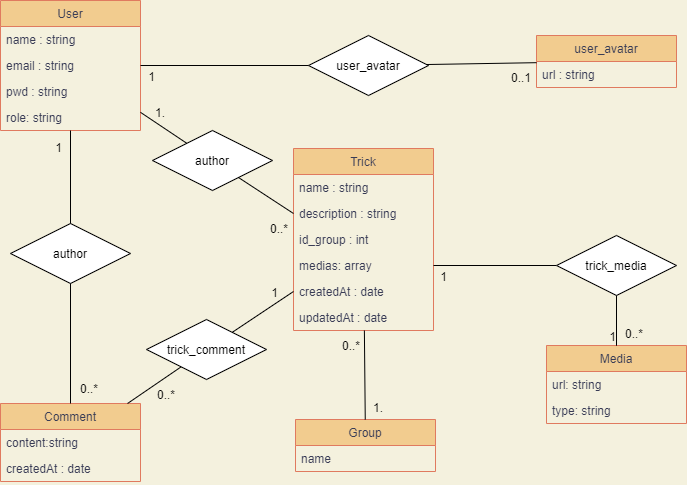

The diagram above was exported from draw.io. Its source (the exported page's mxGraphModel, read from the mxfile embedded in the PNG):
<mxGraphModel dx="1108" dy="903" grid="0" gridSize="10" guides="1" tooltips="1" connect="1" arrows="1" fold="1" page="1" pageScale="1" pageWidth="827" pageHeight="1169" background="#F4F1DE" math="0" shadow="0">
  <root>
    <mxCell id="0" />
    <mxCell id="1" parent="0" />
    <mxCell id="6" value="User" style="swimlane;fontStyle=0;childLayout=stackLayout;horizontal=1;startSize=26;horizontalStack=0;resizeParent=1;resizeParentMax=0;resizeLast=0;collapsible=1;marginBottom=0;fontColor=#393C56;fillColor=#F2CC8F;strokeColor=#E07A5F;" parent="1" vertex="1">
      <mxGeometry x="46" y="73" width="140" height="130" as="geometry" />
    </mxCell>
    <mxCell id="7" value="name : string" style="text;strokeColor=none;fillColor=none;align=left;verticalAlign=top;spacingLeft=4;spacingRight=4;overflow=hidden;rotatable=0;points=[[0,0.5],[1,0.5]];portConstraint=eastwest;fontColor=#393C56;" parent="6" vertex="1">
      <mxGeometry y="26" width="140" height="26" as="geometry" />
    </mxCell>
    <mxCell id="8" value="email : string" style="text;strokeColor=none;fillColor=none;align=left;verticalAlign=top;spacingLeft=4;spacingRight=4;overflow=hidden;rotatable=0;points=[[0,0.5],[1,0.5]];portConstraint=eastwest;fontColor=#393C56;" parent="6" vertex="1">
      <mxGeometry y="52" width="140" height="26" as="geometry" />
    </mxCell>
    <mxCell id="9" value="pwd : string" style="text;strokeColor=none;fillColor=none;align=left;verticalAlign=top;spacingLeft=4;spacingRight=4;overflow=hidden;rotatable=0;points=[[0,0.5],[1,0.5]];portConstraint=eastwest;fontColor=#393C56;" parent="6" vertex="1">
      <mxGeometry y="78" width="140" height="26" as="geometry" />
    </mxCell>
    <mxCell id="26" value="role: string" style="text;strokeColor=none;fillColor=none;align=left;verticalAlign=top;spacingLeft=4;spacingRight=4;overflow=hidden;rotatable=0;points=[[0,0.5],[1,0.5]];portConstraint=eastwest;fontColor=#393C56;" parent="6" vertex="1">
      <mxGeometry y="104" width="140" height="26" as="geometry" />
    </mxCell>
    <mxCell id="10" value="Trick" style="swimlane;fontStyle=0;childLayout=stackLayout;horizontal=1;startSize=26;horizontalStack=0;resizeParent=1;resizeParentMax=0;resizeLast=0;collapsible=1;marginBottom=0;fontColor=#393C56;fillColor=#F2CC8F;strokeColor=#E07A5F;" parent="1" vertex="1">
      <mxGeometry x="339" y="221" width="140" height="182" as="geometry">
        <mxRectangle x="259" y="78" width="53" height="26" as="alternateBounds" />
      </mxGeometry>
    </mxCell>
    <mxCell id="11" value="name : string" style="text;strokeColor=none;fillColor=none;align=left;verticalAlign=top;spacingLeft=4;spacingRight=4;overflow=hidden;rotatable=0;points=[[0,0.5],[1,0.5]];portConstraint=eastwest;fontColor=#393C56;" parent="10" vertex="1">
      <mxGeometry y="26" width="140" height="26" as="geometry" />
    </mxCell>
    <mxCell id="12" value="description : string" style="text;strokeColor=none;fillColor=none;align=left;verticalAlign=top;spacingLeft=4;spacingRight=4;overflow=hidden;rotatable=0;points=[[0,0.5],[1,0.5]];portConstraint=eastwest;fontColor=#393C56;" parent="10" vertex="1">
      <mxGeometry y="52" width="140" height="26" as="geometry" />
    </mxCell>
    <mxCell id="52" value="id_group : int" style="text;strokeColor=none;fillColor=none;align=left;verticalAlign=top;spacingLeft=4;spacingRight=4;overflow=hidden;rotatable=0;points=[[0,0.5],[1,0.5]];portConstraint=eastwest;fontColor=#393C56;" parent="10" vertex="1">
      <mxGeometry y="78" width="140" height="26" as="geometry" />
    </mxCell>
    <mxCell id="15" value="medias: array" style="text;strokeColor=none;fillColor=none;align=left;verticalAlign=top;spacingLeft=4;spacingRight=4;overflow=hidden;rotatable=0;points=[[0,0.5],[1,0.5]];portConstraint=eastwest;fontColor=#393C56;" parent="10" vertex="1">
      <mxGeometry y="104" width="140" height="26" as="geometry" />
    </mxCell>
    <mxCell id="16" value="createdAt : date" style="text;strokeColor=none;fillColor=none;align=left;verticalAlign=top;spacingLeft=4;spacingRight=4;overflow=hidden;rotatable=0;points=[[0,0.5],[1,0.5]];portConstraint=eastwest;fontColor=#393C56;" parent="10" vertex="1">
      <mxGeometry y="130" width="140" height="26" as="geometry" />
    </mxCell>
    <mxCell id="17" value="updatedAt : date" style="text;strokeColor=none;fillColor=none;align=left;verticalAlign=top;spacingLeft=4;spacingRight=4;overflow=hidden;rotatable=0;points=[[0,0.5],[1,0.5]];portConstraint=eastwest;fontColor=#393C56;" parent="10" vertex="1">
      <mxGeometry y="156" width="140" height="26" as="geometry" />
    </mxCell>
    <mxCell id="22" value="Comment" style="swimlane;fontStyle=0;childLayout=stackLayout;horizontal=1;startSize=26;horizontalStack=0;resizeParent=1;resizeParentMax=0;resizeLast=0;collapsible=1;marginBottom=0;fontColor=#393C56;fillColor=#F2CC8F;strokeColor=#E07A5F;" parent="1" vertex="1">
      <mxGeometry x="46" y="476" width="140" height="78" as="geometry" />
    </mxCell>
    <mxCell id="23" value="content:string" style="text;strokeColor=none;fillColor=none;align=left;verticalAlign=top;spacingLeft=4;spacingRight=4;overflow=hidden;rotatable=0;points=[[0,0.5],[1,0.5]];portConstraint=eastwest;fontColor=#393C56;" parent="22" vertex="1">
      <mxGeometry y="26" width="140" height="26" as="geometry" />
    </mxCell>
    <mxCell id="24" value="createdAt : date " style="text;strokeColor=none;fillColor=none;align=left;verticalAlign=top;spacingLeft=4;spacingRight=4;overflow=hidden;rotatable=0;points=[[0,0.5],[1,0.5]];portConstraint=eastwest;fontColor=#393C56;" parent="22" vertex="1">
      <mxGeometry y="52" width="140" height="26" as="geometry" />
    </mxCell>
    <mxCell id="57" value="Group" style="swimlane;fontStyle=0;childLayout=stackLayout;horizontal=1;startSize=26;horizontalStack=0;resizeParent=1;resizeParentMax=0;resizeLast=0;collapsible=1;marginBottom=0;fontColor=#393C56;fillColor=#F2CC8F;strokeColor=#E07A5F;" parent="1" vertex="1">
      <mxGeometry x="341" y="492" width="140" height="52" as="geometry" />
    </mxCell>
    <mxCell id="58" value="name" style="text;strokeColor=none;fillColor=none;align=left;verticalAlign=top;spacingLeft=4;spacingRight=4;overflow=hidden;rotatable=0;points=[[0,0.5],[1,0.5]];portConstraint=eastwest;fontColor=#393C56;" parent="57" vertex="1">
      <mxGeometry y="26" width="140" height="26" as="geometry" />
    </mxCell>
    <mxCell id="63" value="user_avatar" style="swimlane;fontStyle=0;childLayout=stackLayout;horizontal=1;startSize=26;horizontalStack=0;resizeParent=1;resizeParentMax=0;resizeLast=0;collapsible=1;marginBottom=0;fontColor=#393C56;fillColor=#F2CC8F;strokeColor=#E07A5F;" parent="1" vertex="1">
      <mxGeometry x="582" y="108" width="140" height="52" as="geometry" />
    </mxCell>
    <mxCell id="64" value="url : string" style="text;strokeColor=none;fillColor=none;align=left;verticalAlign=top;spacingLeft=4;spacingRight=4;overflow=hidden;rotatable=0;points=[[0,0.5],[1,0.5]];portConstraint=eastwest;fontColor=#393C56;" parent="63" vertex="1">
      <mxGeometry y="26" width="140" height="26" as="geometry" />
    </mxCell>
    <mxCell id="65" value="Media" style="swimlane;fontStyle=0;childLayout=stackLayout;horizontal=1;startSize=26;horizontalStack=0;resizeParent=1;resizeParentMax=0;resizeLast=0;collapsible=1;marginBottom=0;fontColor=#393C56;fillColor=#F2CC8F;strokeColor=#E07A5F;" parent="1" vertex="1">
      <mxGeometry x="592" y="418" width="140" height="78" as="geometry" />
    </mxCell>
    <mxCell id="123" value="url: string" style="text;strokeColor=none;fillColor=none;align=left;verticalAlign=top;spacingLeft=4;spacingRight=4;overflow=hidden;rotatable=0;points=[[0,0.5],[1,0.5]];portConstraint=eastwest;fontColor=#393C56;" parent="65" vertex="1">
      <mxGeometry y="26" width="140" height="26" as="geometry" />
    </mxCell>
    <mxCell id="124" value="type: string" style="text;strokeColor=none;fillColor=none;align=left;verticalAlign=top;spacingLeft=4;spacingRight=4;overflow=hidden;rotatable=0;points=[[0,0.5],[1,0.5]];portConstraint=eastwest;fontColor=#393C56;" parent="65" vertex="1">
      <mxGeometry y="52" width="140" height="26" as="geometry" />
    </mxCell>
    <mxCell id="86" value="" style="endArrow=none;html=1;rounded=0;" parent="1" source="85" target="65" edge="1">
      <mxGeometry relative="1" as="geometry">
        <mxPoint x="417" y="296" as="sourcePoint" />
        <mxPoint x="577" y="296" as="targetPoint" />
      </mxGeometry>
    </mxCell>
    <mxCell id="87" value="1" style="resizable=0;html=1;align=right;verticalAlign=bottom;" parent="86" connectable="0" vertex="1">
      <mxGeometry x="1" relative="1" as="geometry" />
    </mxCell>
    <mxCell id="88" value="" style="endArrow=none;html=1;rounded=0;strokeColor=#000000;entryX=1;entryY=0.5;entryDx=0;entryDy=0;" parent="1" source="85" target="15" edge="1">
      <mxGeometry relative="1" as="geometry">
        <mxPoint x="694" y="421" as="sourcePoint" />
        <mxPoint x="479" y="286" as="targetPoint" />
      </mxGeometry>
    </mxCell>
    <mxCell id="89" value="&lt;font color=&quot;#000000&quot;&gt;1&lt;/font&gt;" style="resizable=0;html=1;align=right;verticalAlign=bottom;" parent="88" connectable="0" vertex="1">
      <mxGeometry x="1" relative="1" as="geometry">
        <mxPoint x="14" y="20" as="offset" />
      </mxGeometry>
    </mxCell>
    <mxCell id="90" value="" style="endArrow=none;html=1;rounded=0;strokeColor=#000000;" parent="1" source="85" target="65" edge="1">
      <mxGeometry relative="1" as="geometry">
        <mxPoint x="683.5" y="370" as="sourcePoint" />
        <mxPoint x="683.5" y="456" as="targetPoint" />
      </mxGeometry>
    </mxCell>
    <mxCell id="91" value="&lt;font color=&quot;#000000&quot;&gt;0..*&lt;/font&gt;" style="resizable=0;html=1;align=right;verticalAlign=bottom;" parent="90" connectable="0" vertex="1">
      <mxGeometry x="1" relative="1" as="geometry">
        <mxPoint x="27.1" y="-3" as="offset" />
      </mxGeometry>
    </mxCell>
    <mxCell id="96" value="" style="endArrow=none;html=1;rounded=0;strokeColor=#000000;" parent="1" source="10" target="57" edge="1">
      <mxGeometry relative="1" as="geometry">
        <mxPoint x="556" y="227" as="sourcePoint" />
        <mxPoint x="556" y="135" as="targetPoint" />
      </mxGeometry>
    </mxCell>
    <mxCell id="97" value="&lt;font color=&quot;#000000&quot;&gt;1.&lt;/font&gt;" style="resizable=0;html=1;align=right;verticalAlign=bottom;" parent="96" connectable="0" vertex="1">
      <mxGeometry x="1" relative="1" as="geometry">
        <mxPoint x="18.27" y="-3" as="offset" />
      </mxGeometry>
    </mxCell>
    <mxCell id="98" value="&lt;font color=&quot;#000000&quot;&gt;0..*&lt;/font&gt;" style="resizable=0;html=1;align=right;verticalAlign=bottom;" parent="1" connectable="0" vertex="1">
      <mxGeometry x="392" y="364" as="geometry">
        <mxPoint x="14" y="63" as="offset" />
      </mxGeometry>
    </mxCell>
    <mxCell id="99" value="author" style="shape=rhombus;perimeter=rhombusPerimeter;whiteSpace=wrap;html=1;align=center;" parent="1" vertex="1">
      <mxGeometry x="198" y="203" width="120" height="60" as="geometry" />
    </mxCell>
    <mxCell id="100" value="" style="endArrow=none;html=1;rounded=0;strokeColor=#000000;" parent="1" source="99" target="6" edge="1">
      <mxGeometry relative="1" as="geometry">
        <mxPoint x="239" y="334" as="sourcePoint" />
        <mxPoint x="138.42000000000007" y="220.212" as="targetPoint" />
      </mxGeometry>
    </mxCell>
    <mxCell id="101" value="&lt;font color=&quot;#000000&quot;&gt;1.&lt;/font&gt;" style="resizable=0;html=1;align=right;verticalAlign=bottom;" parent="100" connectable="0" vertex="1">
      <mxGeometry x="1" relative="1" as="geometry">
        <mxPoint x="25.21" y="9.31" as="offset" />
      </mxGeometry>
    </mxCell>
    <mxCell id="102" value="" style="endArrow=none;html=1;rounded=0;strokeColor=#000000;entryX=0;entryY=0.5;entryDx=0;entryDy=0;" parent="1" source="99" edge="1">
      <mxGeometry relative="1" as="geometry">
        <mxPoint x="429" y="241" as="sourcePoint" />
        <mxPoint x="339" y="286" as="targetPoint" />
      </mxGeometry>
    </mxCell>
    <mxCell id="103" value="&lt;font color=&quot;#000000&quot;&gt;0..*&lt;/font&gt;" style="resizable=0;html=1;align=right;verticalAlign=bottom;" parent="102" connectable="0" vertex="1">
      <mxGeometry x="1" relative="1" as="geometry">
        <mxPoint x="-5" y="24" as="offset" />
      </mxGeometry>
    </mxCell>
    <mxCell id="104" value="trick_comment" style="shape=rhombus;perimeter=rhombusPerimeter;whiteSpace=wrap;html=1;align=center;" parent="1" vertex="1">
      <mxGeometry x="192" y="392" width="120" height="60" as="geometry" />
    </mxCell>
    <mxCell id="105" value="" style="endArrow=none;html=1;rounded=0;strokeColor=#000000;" parent="1" source="104" target="22" edge="1">
      <mxGeometry relative="1" as="geometry">
        <mxPoint x="158.19091487620835" y="266.0954574381042" as="sourcePoint" />
        <mxPoint x="158.42000000000007" y="230.212" as="targetPoint" />
      </mxGeometry>
    </mxCell>
    <mxCell id="106" value="&lt;font color=&quot;#000000&quot;&gt;0..*&lt;/font&gt;" style="resizable=0;html=1;align=right;verticalAlign=bottom;" parent="105" connectable="0" vertex="1">
      <mxGeometry x="1" relative="1" as="geometry">
        <mxPoint x="48" y="-0.019999999999999574" as="offset" />
      </mxGeometry>
    </mxCell>
    <mxCell id="107" value="" style="endArrow=none;html=1;rounded=0;strokeColor=#000000;entryX=0;entryY=0.5;entryDx=0;entryDy=0;" parent="1" source="104" target="16" edge="1">
      <mxGeometry relative="1" as="geometry">
        <mxPoint x="349" y="516" as="sourcePoint" />
        <mxPoint x="238" y="516" as="targetPoint" />
      </mxGeometry>
    </mxCell>
    <mxCell id="108" value="&lt;font color=&quot;#000000&quot;&gt;1&lt;/font&gt;" style="resizable=0;html=1;align=right;verticalAlign=bottom;" parent="107" connectable="0" vertex="1">
      <mxGeometry x="1" relative="1" as="geometry">
        <mxPoint x="-15.29" y="10.190000000000001" as="offset" />
      </mxGeometry>
    </mxCell>
    <mxCell id="109" value="user_avatar" style="shape=rhombus;perimeter=rhombusPerimeter;whiteSpace=wrap;html=1;align=center;" parent="1" vertex="1">
      <mxGeometry x="354" y="108" width="120" height="60" as="geometry" />
    </mxCell>
    <mxCell id="110" value="" style="endArrow=none;html=1;rounded=0;strokeColor=#000000;" parent="1" source="109" target="6" edge="1">
      <mxGeometry relative="1" as="geometry">
        <mxPoint x="396" y="155" as="sourcePoint" />
        <mxPoint x="251" y="155" as="targetPoint" />
      </mxGeometry>
    </mxCell>
    <mxCell id="111" value="&lt;font color=&quot;#000000&quot;&gt;1&lt;/font&gt;" style="resizable=0;html=1;align=right;verticalAlign=bottom;" parent="110" connectable="0" vertex="1">
      <mxGeometry x="1" relative="1" as="geometry">
        <mxPoint x="15" y="20" as="offset" />
      </mxGeometry>
    </mxCell>
    <mxCell id="112" value="" style="endArrow=none;html=1;rounded=0;strokeColor=#000000;" parent="1" source="109" target="63" edge="1">
      <mxGeometry relative="1" as="geometry">
        <mxPoint x="208" y="296" as="sourcePoint" />
        <mxPoint x="349" y="296" as="targetPoint" />
      </mxGeometry>
    </mxCell>
    <mxCell id="113" value="&lt;font color=&quot;#000000&quot;&gt;0..1&lt;/font&gt;" style="resizable=0;html=1;align=right;verticalAlign=bottom;" parent="112" connectable="0" vertex="1">
      <mxGeometry x="1" relative="1" as="geometry">
        <mxPoint x="-5" y="24" as="offset" />
      </mxGeometry>
    </mxCell>
    <mxCell id="85" value="trick_media" style="shape=rhombus;perimeter=rhombusPerimeter;whiteSpace=wrap;html=1;align=center;" parent="1" vertex="1">
      <mxGeometry x="602" y="308" width="120" height="60" as="geometry" />
    </mxCell>
    <mxCell id="126" value="author" style="shape=rhombus;perimeter=rhombusPerimeter;whiteSpace=wrap;html=1;align=center;" vertex="1" parent="1">
      <mxGeometry x="56" y="296" width="120" height="60" as="geometry" />
    </mxCell>
    <mxCell id="127" value="" style="endArrow=none;html=1;rounded=0;strokeColor=#000000;" edge="1" parent="1" source="126" target="22">
      <mxGeometry relative="1" as="geometry">
        <mxPoint x="239.20000000000005" y="450.5999999999999" as="sourcePoint" />
        <mxPoint x="195.80645161290317" y="486" as="targetPoint" />
      </mxGeometry>
    </mxCell>
    <mxCell id="128" value="&lt;font color=&quot;#000000&quot;&gt;0..*&lt;/font&gt;" style="resizable=0;html=1;align=right;verticalAlign=bottom;" connectable="0" vertex="1" parent="127">
      <mxGeometry x="1" relative="1" as="geometry">
        <mxPoint x="28" y="-6" as="offset" />
      </mxGeometry>
    </mxCell>
    <mxCell id="129" value="" style="endArrow=none;html=1;rounded=0;strokeColor=#000000;" edge="1" parent="1" source="126" target="6">
      <mxGeometry relative="1" as="geometry">
        <mxPoint x="287.7142857142858" y="414.8571428571429" as="sourcePoint" />
        <mxPoint x="349" y="374" as="targetPoint" />
      </mxGeometry>
    </mxCell>
    <mxCell id="130" value="&lt;font color=&quot;#000000&quot;&gt;1&lt;/font&gt;" style="resizable=0;html=1;align=right;verticalAlign=bottom;" connectable="0" vertex="1" parent="129">
      <mxGeometry x="1" relative="1" as="geometry">
        <mxPoint x="-7.82" y="26" as="offset" />
      </mxGeometry>
    </mxCell>
  </root>
</mxGraphModel>